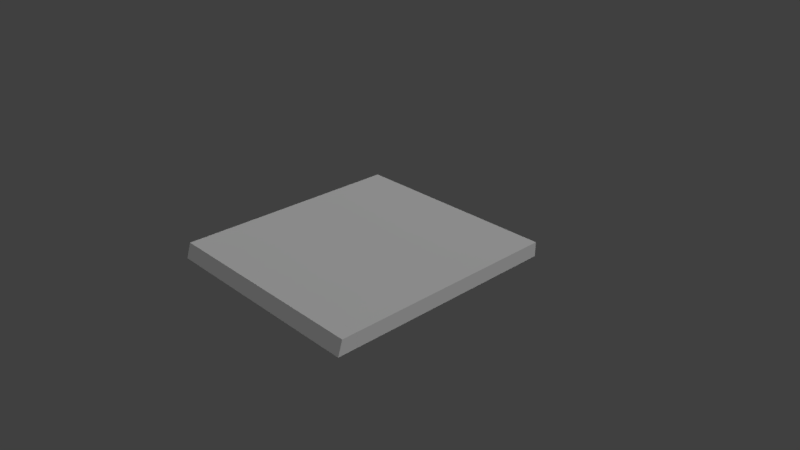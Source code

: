 # Source: sidewalk_1x1-edge_2.blend  (saved by Blender 2.78.0; exported with 4.5.12 LTS)
import bpy
from mathutils import Matrix  # noqa: F401  (used for matrix-valued properties, if any)

bpy.ops.wm.read_factory_settings(use_empty=True)
scene = bpy.context.scene
scene.name = 'Scene'

# ---- collections
col_collection_1 = bpy.data.collections.new('Collection 1'); scene.collection.children.link(col_collection_1)

# ---- materials (node trees are filled in below, after node groups)
mat_outer_edge_001 = bpy.data.materials.new('outer edge.001')
mat_outer_edge_001.alpha_threshold = 0.0
mat_outer_edge_001.use_transparent_shadow = False
mat_outer_edge_001.roughness = 0.5
mat_outer_edge_001.specular_intensity = 0.0
mat_sidewalk = bpy.data.materials.new('sidewalk')
mat_sidewalk.alpha_threshold = 0.0
mat_sidewalk.use_transparent_shadow = False
mat_sidewalk.roughness = 0.5
mat_sidewalk.specular_intensity = 0.0

# ---- material node trees

# ---- world
world_world = bpy.data.worlds.new('World'); scene.world = world_world
world_world.color = (0.05088, 0.05088, 0.05088)
world_world.use_sun_shadow = False
world_world.sun_shadow_jitter_overblur = 0.0
world_world.cycles.sampling_method = 'MANUAL'

# ---- cameras
cam_camera = bpy.data.cameras.new('Camera')
cam_camera.clip_end = 100.0
cam_camera.lens = 35.0
cam_camera.sensor_width = 32.0
cam_camera.sensor_height = 18.0
cam_camera.ortho_scale = 7.314
cam_camera.dof.focus_distance = 0.0
cam_camera.dof.aperture_fstop = 128.0

# ---- lights
light_lamp_001 = bpy.data.lights.new('lamp.001', 'POINT')
light_lamp_001.transmission_factor = 0.0
light_lamp_001.cutoff_distance = 30.0
light_lamp_001.energy = 100.0
light_lamp_001.shadow_buffer_clip_start = 1.001
light_lamp_001.shadow_soft_size = 0.1
light_lamp_001.shadow_maximum_resolution = 0.006
light_lamp_001.use_absolute_resolution = True
light_hemi_001 = bpy.data.lights.new('hemi.001', 'SUN')
light_hemi_001.transmission_factor = 0.0
light_hemi_001.cutoff_distance = 30.0
light_hemi_001.angle = 0.1993
light_hemi_001.energy = 1.0
light_hemi_001.shadow_buffer_clip_start = 1.001
light_hemi_001.shadow_soft_size = 0.1
light_hemi_001.shadow_cascade_max_distance = 1000.0

# ---- meshes
me_cube_010 = bpy.data.meshes.new('Cube.010')
me_cube_010.from_pydata([(-1.0, 0.05144, -1.0), (-1.0, 0.05144, 1.0), (1.0, 0.05144, -1.0), (1.0, 0.05144, 1.0), (-1.0, 0.05144, -1.0), (-1.0, 0.05144, 1.0), (1.0, 0.05144, 1.0), (1.0, 0.05144, -1.0), (-1.0, -0.1239, -1.0), (-1.0, -0.0819, 1.0), (1.0, -0.0819, 1.0), (1.0, -0.1239, -1.0), (0.5, 0.05144, -1.0), (0.5, 0.05144, 1.0), (0.5, 0.05144, -1.0), (0.5, 0.05144, 1.0), (0.5, -0.1239, -1.0), (0.5, -0.0819, 1.0), (-0.5, 0.05144, 1.0), (-0.5, 0.05144, 1.0), (-0.5, -0.0819, 1.0), (-0.5, 0.05144, -1.0), (-0.5, 0.05144, -1.0), (-0.5, -0.1239, -1.0), (0.0, 0.05144, -1.0), (0.0, 0.05144, -1.0), (0.0, -0.1239, -1.0), (0.0, 0.05144, 1.0), (0.0, 0.05144, 1.0), (0.0, -0.0819, 1.0)], [], [(18, 1, 5, 19), (19, 5, 9, 20), (2, 3, 6, 7), (1, 0, 4, 5), (12, 2, 7, 14), (23, 20, 9, 8), (7, 6, 10, 11), (14, 7, 11, 16), (5, 4, 8, 9), (25, 14, 16, 26), (11, 10, 17, 16), (24, 12, 14, 25), (6, 15, 17, 10), (3, 13, 15, 6), (0, 21, 22, 4), (4, 22, 23, 8), (26, 29, 20, 23), (28, 19, 20, 29), (27, 18, 19, 28), (13, 27, 28, 15), (15, 28, 29, 17), (16, 17, 29, 26), (21, 24, 25, 22), (22, 25, 26, 23)])
me_cube_010.materials.append(mat_outer_edge_001)
me_cube_010.use_remesh_preserve_volume = False
me_cube_010.use_remesh_preserve_attributes = False
me_cube_010.use_mirror_vertex_groups = False
me_cube_010.update()
me_cube_009 = bpy.data.meshes.new('Cube.009')
me_cube_009.from_pydata([(-1.0, -1.0, -1.0), (-1.0, -1.0, 1.0), (-1.0, 1.0, -1.0), (-1.0, 1.0, 1.0), (1.0, -1.0, -1.0), (1.0, -1.0, 1.0), (1.0, 1.0, -1.0), (1.0, 1.0, 1.0)], [], [(0, 1, 3, 2), (2, 3, 7, 6), (6, 7, 5, 4), (2, 6, 4, 0), (7, 3, 1, 5)])
me_cube_009.materials.append(mat_sidewalk)
me_cube_009.use_remesh_preserve_volume = False
me_cube_009.use_remesh_preserve_attributes = False
me_cube_009.use_mirror_vertex_groups = False
me_cube_009.update()

# ---- objects
ob_1_1_outer_edge = bpy.data.objects.new('1.1 outer edge', me_cube_010)
ob_1_0_main_walk = bpy.data.objects.new('1.0 main walk', me_cube_009)
ob_0__y__lamp = bpy.data.objects.new('0. y  lamp', light_lamp_001)
ob_0__x__hemi = bpy.data.objects.new('0. x  hemi', light_hemi_001)
ob_0__camera = bpy.data.objects.new('0. camera', cam_camera)

# ---- transforms, parenting, visibility, modifiers, constraints
ob_1_1_outer_edge.location = (0.0, -1.577, 0.1)
ob_1_1_outer_edge.scale = (1.5, 1.5, 0.1)
ob_1_1_outer_edge.lineart.crease_threshold = 0.0
ob_1_0_main_walk.location = (0.0, 0.0, 0.1)
ob_1_0_main_walk.scale = (1.5, 1.5, 0.1)
ob_1_0_main_walk.lineart.crease_threshold = 0.0
ob_0__y__lamp.location = (0.0, 8.0, 7.0)
ob_0__y__lamp.rotation_euler = (0.6503, 0.05522, 1.866)
ob_0__y__lamp.lock_rotations_4d = False
ob_0__y__lamp.empty_display_type = 'ARROWS'
ob_0__y__lamp.color = (0.0, 0.0, 0.0, 0.0)
ob_0__y__lamp.lineart.crease_threshold = 0.0
ob_0__x__hemi.location = (8.0, 0.0, 7.0)
ob_0__x__hemi.rotation_euler = (0.6503, 0.05522, 1.498)
ob_0__x__hemi.lock_rotations_4d = False
ob_0__x__hemi.empty_display_type = 'ARROWS'
ob_0__x__hemi.color = (0.0, 0.0, 0.0, 0.0)
ob_0__x__hemi.lineart.crease_threshold = 0.0
ob_0__camera.location = (7.481, -6.508, 5.344)
ob_0__camera.rotation_euler = (1.109, 0.0, 0.8149)
ob_0__camera.lock_rotations_4d = False
ob_0__camera.empty_display_type = 'ARROWS'
ob_0__camera.color = (0.0, 0.0, 0.0, 0.0)
ob_0__camera.display_type = 'WIRE'
ob_0__camera.lineart.crease_threshold = 0.0

# ---- collection membership
col_collection_1.objects.link(ob_1_1_outer_edge)
col_collection_1.objects.link(ob_1_0_main_walk)
col_collection_1.objects.link(ob_0__y__lamp)
col_collection_1.objects.link(ob_0__x__hemi)
col_collection_1.objects.link(ob_0__camera)

# ---- scene / render settings (as saved in the file)
scene.camera = ob_0__camera
scene.frame_start = 1; scene.frame_end = 250; scene.frame_set(1)
scene.render.engine = 'BLENDER_EEVEE_NEXT'
scene.render.resolution_percentage = 50
scene.render.dither_intensity = 0.0
scene.cycles.use_denoising = False
scene.cycles.samples = 128
scene.cycles.sampling_pattern = 'TABULATED_SOBOL'
scene.cycles.light_sampling_threshold = 0.0
scene.cycles.use_adaptive_sampling = False
scene.cycles.use_light_tree = False
scene.cycles.blur_glossy = 0.0
scene.cycles.sample_clamp_indirect = 0.0
scene.view_settings.view_transform = 'Standard'
bpy.context.view_layer.update()

